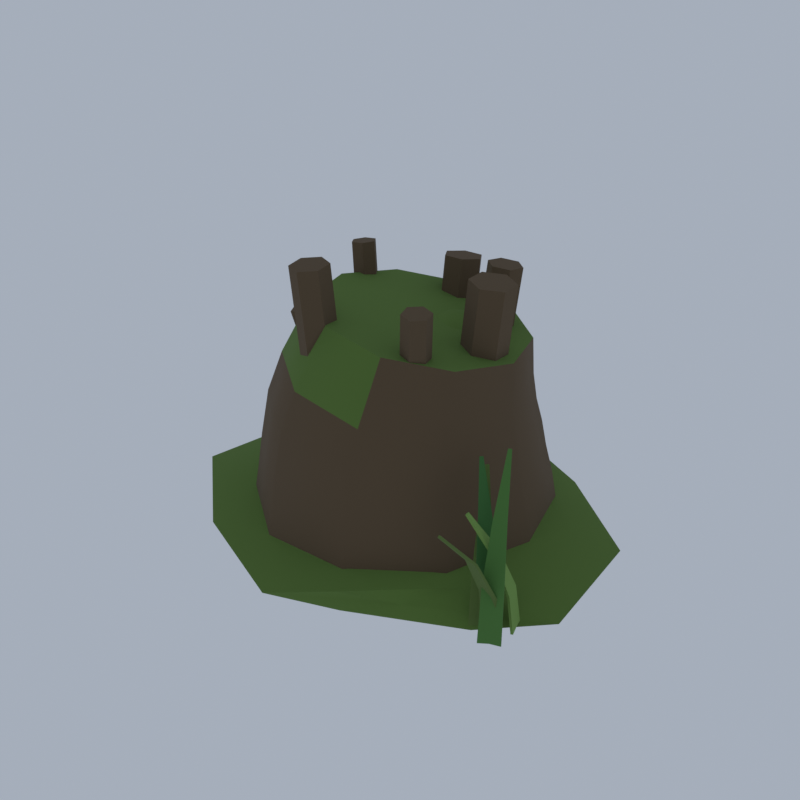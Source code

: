 # Source: F06_05_stump_rotten.blend  (saved by Blender 5.2.45; exported with 4.5.12 LTS)
import bpy
from mathutils import Matrix  # noqa: F401  (used for matrix-valued properties, if any)

bpy.ops.wm.read_factory_settings(use_empty=True)
scene = bpy.context.scene
scene.name = 'Scene'

# ---- collections
col_collection = bpy.data.collections.new('Collection'); scene.collection.children.link(col_collection)

# ---- materials (node trees are filled in below, after node groups)
mat_wi_log_rot_wood = bpy.data.materials.new('wi_log_rot|Wood')
mat_wi_log_rot_wood.diffuse_color = (0.1166, 0.07806, 0.04145, 1.0)
mat_ev_moss_grass = bpy.data.materials.new('ev_moss|Grass')
mat_ev_moss_grass.diffuse_color = (0.1062, 0.1905, 0.03561, 1.0)
mat_ev_leaf_d_leafygrass = bpy.data.materials.new('ev_leaf_d|LeafyGrass')
mat_ev_leaf_d_leafygrass.diffuse_color = (0.1011, 0.1636, 0.03288, 1.0)
mat_ev_fern_grass = bpy.data.materials.new('ev_fern|Grass')
mat_ev_fern_grass.diffuse_color = (0.04778, 0.1573, 0.03847, 1.0)
mat_ev_leaf_c_leafygrass = bpy.data.materials.new('ev_leaf_c|LeafyGrass')
mat_ev_leaf_c_leafygrass.diffuse_color = (0.1768, 0.3204, 0.06575, 1.0)
mat_ev_leaf_a_leafygrass = bpy.data.materials.new('ev_leaf_a|LeafyGrass')
mat_ev_leaf_a_leafygrass.diffuse_color = (0.07383, 0.1975, 0.03847, 1.0)

# ---- material node trees
mat_wi_log_rot_wood.use_nodes = True; mat_wi_log_rot_wood.node_tree.nodes.clear()
_N = mat_wi_log_rot_wood.node_tree.nodes; _L = mat_wi_log_rot_wood.node_tree.links
n0 = _N.new('ShaderNodeBsdfPrincipled'); n0.name = 'Principled BSDF'; n0.location = (-200, 100)
n0.inputs[0].default_value = (0.1166, 0.07806, 0.04145, 1.0)
n0.inputs[2].default_value = 1.0
n0.inputs[10].default_value = 0.005
n1 = _N.new('ShaderNodeOutputMaterial'); n1.name = 'Material Output'; n1.location = (200, 100)
_L.new(n0.outputs[0], n1.inputs[0])
n1.is_active_output = True
mat_ev_moss_grass.use_nodes = True; mat_ev_moss_grass.node_tree.nodes.clear()
_N = mat_ev_moss_grass.node_tree.nodes; _L = mat_ev_moss_grass.node_tree.links
n0 = _N.new('ShaderNodeBsdfPrincipled'); n0.name = 'Principled BSDF'; n0.location = (-200, 100)
n0.inputs[0].default_value = (0.1062, 0.1905, 0.03561, 1.0)
n0.inputs[2].default_value = 1.0
n0.inputs[10].default_value = 0.005
n1 = _N.new('ShaderNodeOutputMaterial'); n1.name = 'Material Output'; n1.location = (200, 100)
_L.new(n0.outputs[0], n1.inputs[0])
n1.is_active_output = True
mat_ev_leaf_d_leafygrass.use_nodes = True; mat_ev_leaf_d_leafygrass.node_tree.nodes.clear()
_N = mat_ev_leaf_d_leafygrass.node_tree.nodes; _L = mat_ev_leaf_d_leafygrass.node_tree.links
n0 = _N.new('ShaderNodeBsdfPrincipled'); n0.name = 'Principled BSDF'; n0.location = (-200, 100)
n0.inputs[0].default_value = (0.1011, 0.1636, 0.03288, 1.0)
n0.inputs[2].default_value = 0.9
n0.inputs[10].default_value = 0.005
n1 = _N.new('ShaderNodeOutputMaterial'); n1.name = 'Material Output'; n1.location = (200, 100)
_L.new(n0.outputs[0], n1.inputs[0])
n1.is_active_output = True
mat_ev_fern_grass.use_nodes = True; mat_ev_fern_grass.node_tree.nodes.clear()
_N = mat_ev_fern_grass.node_tree.nodes; _L = mat_ev_fern_grass.node_tree.links
n0 = _N.new('ShaderNodeBsdfPrincipled'); n0.name = 'Principled BSDF'; n0.location = (-200, 100)
n0.inputs[0].default_value = (0.04778, 0.1573, 0.03847, 1.0)
n0.inputs[2].default_value = 1.0
n0.inputs[10].default_value = 0.005
n1 = _N.new('ShaderNodeOutputMaterial'); n1.name = 'Material Output'; n1.location = (200, 100)
_L.new(n0.outputs[0], n1.inputs[0])
n1.is_active_output = True
mat_ev_leaf_c_leafygrass.use_nodes = True; mat_ev_leaf_c_leafygrass.node_tree.nodes.clear()
_N = mat_ev_leaf_c_leafygrass.node_tree.nodes; _L = mat_ev_leaf_c_leafygrass.node_tree.links
n0 = _N.new('ShaderNodeBsdfPrincipled'); n0.name = 'Principled BSDF'; n0.location = (-200, 100)
n0.inputs[0].default_value = (0.1768, 0.3204, 0.06575, 1.0)
n0.inputs[2].default_value = 0.9
n0.inputs[10].default_value = 0.005
n1 = _N.new('ShaderNodeOutputMaterial'); n1.name = 'Material Output'; n1.location = (200, 100)
_L.new(n0.outputs[0], n1.inputs[0])
n1.is_active_output = True
mat_ev_leaf_a_leafygrass.use_nodes = True; mat_ev_leaf_a_leafygrass.node_tree.nodes.clear()
_N = mat_ev_leaf_a_leafygrass.node_tree.nodes; _L = mat_ev_leaf_a_leafygrass.node_tree.links
n0 = _N.new('ShaderNodeBsdfPrincipled'); n0.name = 'Principled BSDF'; n0.location = (-200, 100)
n0.inputs[0].default_value = (0.07383, 0.1975, 0.03847, 1.0)
n0.inputs[2].default_value = 0.9
n0.inputs[10].default_value = 0.005
n1 = _N.new('ShaderNodeOutputMaterial'); n1.name = 'Material Output'; n1.location = (200, 100)
_L.new(n0.outputs[0], n1.inputs[0])
n1.is_active_output = True

# ---- world
world_world = bpy.data.worlds.new('World'); scene.world = world_world
world_world.use_nodes = True; world_world.node_tree.nodes.clear()
_N = world_world.node_tree.nodes; _L = world_world.node_tree.links
n0 = _N.new('ShaderNodeOutputWorld'); n0.name = 'World Output'; n0.location = (200, 100)
n1 = _N.new('ShaderNodeBackground'); n1.name = 'Background'; n1.location = (-200, 100)
n1.inputs[0].default_value = (0.42, 0.47, 0.55, 1.0)
n1.inputs[1].default_value = 0.9
_L.new(n1.outputs[0], n0.inputs[0])
n0.is_active_output = True
world_world.color = (0.05088, 0.05088, 0.05088)
world_world.sun_shadow_jitter_overblur = 0.0

# ---- meshes
me_stump_rotten = bpy.data.meshes.new('stump_rotten')
me_stump_rotten.from_pydata([(-0.9108, -0.5067, 3.198), (-0.2535, -0.9913, 3.129), (0.5549, -0.9968, 2.995), (1.206, -0.5212, 2.847), (1.45, 0.2538, 2.741), (1.195, 1.032, 2.719), (0.5379, 1.517, 2.788), (-0.2706, 1.522, 2.923), (-0.9213, 1.047, 3.071), (-1.166, 0.2718, 3.176), (-1.639, -0.9863, 0.3587), (-0.6619, -1.697, 0.3587), (0.5463, -1.697, 0.3587), (1.524, -0.9863, 0.3587), (1.897, 0.1628, 0.3587), (1.524, 1.312, 0.3587), (0.5463, 2.022, 0.3587), (-0.6619, 2.022, 0.3587), (-1.639, 1.312, 0.3587), (-2.013, 0.1628, 0.3587), (-1.58, -0.9411, 0.7985), (-0.6453, -1.62, 0.8115), (0.5101, -1.621, 0.8368), (1.445, -0.9415, 0.8647), (1.802, 0.1576, 0.8845), (1.445, 1.257, 0.8887), (0.5097, 1.936, 0.8757), (-0.6457, 1.936, 0.8504), (-1.58, 1.257, 0.8225), (-1.937, 0.158, 0.8027), (-1.522, -0.8963, 1.293), (-0.6293, -1.545, 1.288), (0.4738, -1.545, 1.278), (1.366, -0.8964, 1.267), (1.707, 0.1528, 1.259), (1.366, 1.202, 1.257), (0.4737, 1.85, 1.263), (-0.6294, 1.85, 1.273), (-1.522, 1.202, 1.284), (-1.863, 0.1528, 1.291), (-1.427, -0.8333, 1.913), (-0.5786, -1.452, 1.868), (0.4685, -1.454, 1.782), (1.315, -0.8379, 1.687), (1.636, 0.1599, 1.619), (1.311, 1.159, 1.604), (0.463, 1.777, 1.649), (-0.5841, 1.779, 1.735), (-1.43, 1.164, 1.831), (-1.752, 0.1657, 1.899), (-1.259, -0.7267, 2.446), (-0.4778, -1.302, 2.368), (0.4841, -1.308, 2.217), (1.259, -0.7421, 2.051), (1.55, 0.1792, 1.933), (1.248, 1.104, 1.907), (0.466, 1.68, 1.985), (-0.4959, 1.685, 2.136), (-1.271, 1.12, 2.302), (-1.562, 0.1983, 2.421), (-1.082, -0.6149, 2.841), (-0.3642, -1.146, 2.756), (0.5168, -1.154, 2.59), (1.225, -0.6353, 2.406), (1.49, 0.2113, 2.276), (1.21, 1.063, 2.248), (0.4929, 1.594, 2.334), (-0.3881, 1.601, 2.5), (-1.096, 1.083, 2.683), (-1.361, 0.2365, 2.814), (0.892, 0.3604, 3.668), (0.909, 0.08251, 3.668), (1.157, -0.04178, 3.644), (1.388, 0.1118, 3.62), (1.371, 0.3897, 3.62), (1.123, 0.514, 3.644), (0.7922, 0.3543, 2.683), (0.8092, 0.0764, 2.683), (1.057, -0.04789, 2.659), (1.288, 0.1057, 2.634), (1.271, 0.3836, 2.634), (1.023, 0.5079, 2.659), (0.8421, 0.3573, 3.176), (0.8591, 0.07946, 3.176), (1.107, -0.04484, 3.151), (1.338, 0.1088, 3.127), (1.321, 0.3867, 3.127), (1.073, 0.5109, 3.151), (0.5209, 1.0, 3.543), (0.6864, 0.857, 3.543), (0.8922, 0.9279, 3.521), (0.9324, 1.142, 3.5), (0.7669, 1.285, 3.5), (0.5612, 1.214, 3.521), (0.4555, 0.9243, 2.68), (0.621, 0.7813, 2.68), (0.8268, 0.8522, 2.659), (0.8671, 1.066, 2.637), (0.7016, 1.209, 2.637), (0.4958, 1.138, 2.659), (0.4882, 0.9621, 3.112), (0.6537, 0.8191, 3.112), (0.8595, 0.89, 3.09), (0.8998, 1.104, 3.068), (0.7342, 1.247, 3.068), (0.5285, 1.176, 3.09), (-0.2233, 1.139, 3.394), (0.03024, 1.149, 3.394), (0.1484, 1.372, 3.363), (0.01309, 1.584, 3.332), (-0.2405, 1.574, 3.332), (-0.3587, 1.352, 3.363), (-0.2194, 1.04, 2.69), (0.03418, 1.05, 2.69), (0.1524, 1.272, 2.659), (0.01703, 1.484, 2.628), (-0.2365, 1.474, 2.628), (-0.3547, 1.252, 2.659), (-0.2213, 1.089, 3.042), (0.03221, 1.099, 3.042), (0.1504, 1.322, 3.011), (0.01506, 1.534, 2.98), (-0.2385, 1.524, 2.98), (-0.3567, 1.302, 3.011), (-1.054, 0.5372, 3.525), (-0.9858, 0.6836, 3.525), (-1.078, 0.8154, 3.509), (-1.238, 0.8008, 3.492), (-1.306, 0.6544, 3.492), (-1.214, 0.5226, 3.509), (-0.9633, 0.495, 2.675), (-0.8952, 0.6414, 2.675), (-0.987, 0.7732, 2.659), (-1.147, 0.7586, 2.642), (-1.215, 0.6122, 2.642), (-1.123, 0.4804, 2.659), (-1.009, 0.5161, 3.1), (-0.9405, 0.6625, 3.1), (-1.032, 0.7943, 3.084), (-1.192, 0.7797, 3.067), (-1.261, 0.6333, 3.067), (-1.169, 0.5015, 3.084), (-0.9002, -0.434, 3.044), (-1.003, -0.2527, 3.044), (-1.205, -0.2472, 2.992), (-1.304, -0.4231, 2.94), (-1.201, -0.6044, 2.94), (-0.9993, -0.6099, 2.992), (-0.8132, -0.3848, 2.711), (-0.9159, -0.2034, 2.711), (-1.118, -0.1979, 2.659), (-1.217, -0.3738, 2.607), (-1.114, -0.5551, 2.607), (-0.9123, -0.5606, 2.659), (-0.8567, -0.4094, 2.877), (-0.9594, -0.228, 2.877), (-1.161, -0.2225, 2.825), (-1.26, -0.3984, 2.773), (-1.158, -0.5798, 2.773), (-0.9558, -0.5853, 2.825), (-0.332, -0.8023, 3.809), (-0.55, -0.7115, 3.809), (-0.7373, -0.8541, 3.791), (-0.7066, -1.088, 3.773), (-0.4887, -1.178, 3.773), (-0.3014, -1.036, 3.791), (-0.2936, -0.71, 2.677), (-0.5115, -0.6192, 2.677), (-0.6988, -0.7618, 2.659), (-0.6682, -0.9952, 2.641), (-0.4502, -1.086, 2.641), (-0.2629, -0.9434, 2.659), (-0.3128, -0.7561, 3.243), (-0.5307, -0.6653, 3.243), (-0.718, -0.8079, 3.225), (-0.6874, -1.041, 3.207), (-0.4695, -1.132, 3.207), (-0.2822, -0.9896, 3.225), (0.7516, -0.5066, 3.486), (0.6265, -0.634, 3.486), (0.6735, -0.8052, 3.467), (0.8456, -0.849, 3.448), (0.9706, -0.7216, 3.448), (0.9237, -0.5504, 3.467), (0.6802, -0.4365, 2.678), (0.5552, -0.5639, 2.678), (0.6022, -0.7351, 2.659), (0.7742, -0.7789, 2.64), (0.8993, -0.6515, 2.64), (0.8523, -0.4803, 2.659), (0.7159, -0.4715, 3.082), (0.5909, -0.599, 3.082), (0.6378, -0.7702, 3.063), (0.8099, -0.814, 3.044), (0.935, -0.6865, 3.044), (0.888, -0.5153, 3.063), (-0.05782, 0.1628, 0.0), (2.037, -1.221, 0.1939), (-0.8093, -1.94, 0.2039), (-2.363, 0.1628, 0.212), (-0.7886, 2.208, 0.2082), (1.849, 1.422, 0.2087), (0.706, -1.974, 0.516), (-1.886, -1.045, 0.5025), (-2.279, 1.63, 0.5334), (0.6544, 2.156, 0.5054), (2.302, 0.1628, 0.5088), (-0.05782, 0.1628, 0.6824), (-0.4998, -1.074, 0.06411), (1.155, -0.6382, 0.04997), (0.6691, -1.871, 0.1736), (1.913, 0.1628, 0.2036), (1.06, 0.901, 0.07418), (-1.548, 0.1628, 0.05181), (-1.682, -0.91, 0.2008), (-0.4581, 1.283, 0.09192), (-1.802, 1.315, 0.1891), (0.7214, 2.343, 0.1603), (2.832, -0.6909, 0.3587), (2.646, 0.9615, 0.3587), (-0.05782, -2.372, 0.3587), (1.291, -1.525, 0.3587), (-2.832, -0.6567, 0.3587), (-1.588, -1.752, 0.3587), (-1.737, 2.264, 0.3587), (-2.57, 0.9049, 0.3587), (1.386, 1.97, 0.3587), (-0.05782, 2.372, 0.3587), (1.764, -1.04, 0.5358), (-0.7105, -1.663, 0.5248), (-2.42, 0.1628, 0.5445), (-0.7618, 2.132, 0.5379), (1.57, 1.238, 0.517), (0.3977, -1.112, 0.6622), (1.304, 0.1628, 0.6392), (-1.054, -0.4952, 0.6123), (-1.07, 0.8316, 0.6164), (0.3102, 1.192, 0.6039), (0.4027, 0.5507, 2.541), (0.8133, 0.2523, 2.657), (0.2664, 0.1312, 2.67), (-0.09802, 0.5507, 2.659), (0.2664, 0.9703, 2.67), (0.7706, 0.8179, 2.668), (0.5302, 0.1583, 2.841), (-0.07004, 0.2072, 2.876), (-0.009686, 0.8503, 2.861), (0.5676, 1.058, 2.865), (0.8039, 0.5507, 2.839), (0.4027, 0.5507, 2.98), (-0.4959, 0.1802, 2.565), (-0.1609, -0.06316, 2.676), (-0.628, -0.2264, 2.673), (-0.9732, 0.1802, 2.663), (-0.6302, 0.5936, 2.672), (-0.1166, 0.4558, 2.665), (-0.3873, -0.1541, 2.829), (-0.8196, -0.05497, 2.839), (-0.7986, 0.4002, 2.834), (-0.3596, 0.5997, 2.847), (-0.09613, 0.1802, 2.839), (-0.4959, 0.1802, 2.956), (-0.3691, 0.4261, 2.624), (-0.09311, 0.2256, 2.69), (-0.4738, 0.1038, 2.691), (-0.6976, 0.4261, 2.693), (-0.4509, 0.6778, 2.706), (-0.09662, 0.6241, 2.691), (-0.2814, 0.1563, 2.815), (-0.6302, 0.2364, 2.823), (-0.6346, 0.6191, 2.824), (-0.2752, 0.7151, 2.819), (-0.06991, 0.4261, 2.819), (-0.3691, 0.4261, 2.927), (-0.1852, 0.5232, 2.592), (0.12, 0.3014, 2.683), (-0.3082, 0.1446, 2.679), (-0.5447, 0.5232, 2.687), (-0.3185, 0.9336, 2.672), (0.1379, 0.7579, 2.679), (-0.05841, 0.1331, 2.841), (-0.4417, 0.3368, 2.822), (-0.4578, 0.7213, 2.826), (-0.06734, 0.8858, 2.835), (0.2382, 0.5232, 2.843), (-0.1852, 0.5232, 2.962), (0.6251, 0.6494, 2.581), (0.9355, 0.4239, 2.682), (0.5094, 0.2932, 2.684), (0.2264, 0.6494, 2.679), (0.5145, 0.9898, 2.687), (0.9027, 0.8511, 2.69), (0.7508, 0.2626, 2.84), (0.3496, 0.4492, 2.827), (0.3378, 0.8582, 2.83), (0.7338, 0.9838, 2.829), (1.022, 0.6494, 2.838), (0.6251, 0.6494, 2.917), (2.341, -1.284, 0.3587), (2.469, -1.305, 0.3431), (2.212, -1.263, 0.3431), (2.326, -1.369, 0.9154), (2.444, -1.389, 0.901), (2.209, -1.349, 0.901), (2.284, -1.623, 1.434), (2.361, -1.636, 1.425), (2.207, -1.611, 1.425), (2.21, -2.063, 1.929), (2.23, -2.066, 1.926), (2.191, -2.06, 1.926), (2.346, -1.255, 0.3633), (2.474, -1.276, 0.3477), (2.217, -1.233, 0.3477), (2.331, -1.341, 0.9248), (2.45, -1.36, 0.9096), (2.212, -1.321, 0.9096), (2.288, -1.599, 1.451), (2.367, -1.612, 1.441), (2.209, -1.586, 1.441), (2.214, -2.041, 1.949), (2.236, -2.045, 1.946), (2.192, -2.038, 1.946), (2.196, -1.169, 0.3587), (2.103, -1.26, 0.3431), (2.288, -1.078, 0.3431), (2.141, -1.113, 0.9508), (2.055, -1.197, 0.9364), (2.226, -1.029, 0.9364), (1.975, -0.9454, 1.503), (1.92, -1.0, 1.493), (2.031, -0.8907, 1.493), (1.69, -0.6556, 2.029), (1.676, -0.6696, 2.026), (1.704, -0.6416, 2.026), (2.217, -1.19, 0.3626), (2.124, -1.282, 0.347), (2.309, -1.099, 0.347), (2.161, -1.134, 0.959), (2.075, -1.218, 0.944), (2.247, -1.049, 0.944), (1.993, -0.9637, 1.518), (1.937, -1.02, 1.508), (2.05, -0.908, 1.508), (1.707, -0.6725, 2.047), (1.691, -0.6881, 2.045), (1.722, -0.6569, 2.045), (2.475, -1.033, 0.3587), (2.514, -1.157, 0.3431), (2.435, -0.9095, 0.3431), (2.414, -1.053, 0.8207), (2.45, -1.167, 0.8063), (2.377, -0.939, 0.8063), (2.23, -1.111, 1.251), (2.254, -1.186, 1.242), (2.206, -1.037, 1.242), (1.913, -1.213, 1.662), (1.919, -1.232, 1.659), (1.907, -1.194, 1.659), (2.503, -1.024, 0.3628), (2.543, -1.149, 0.3472), (2.464, -0.9, 0.3472), (2.441, -1.044, 0.8292), (2.478, -1.159, 0.8141), (2.405, -0.9293, 0.8141), (2.254, -1.104, 1.267), (2.279, -1.18, 1.257), (2.23, -1.028, 1.257), (1.935, -1.206, 1.681), (1.942, -1.227, 1.678), (1.928, -1.184, 1.678), (2.428, -1.428, 0.3587), (2.312, -1.486, 0.3431), (2.545, -1.37, 0.3431), (2.381, -1.332, 1.005), (2.274, -1.385, 0.9909), (2.488, -1.279, 0.9909), (2.238, -1.045, 1.608), (2.168, -1.08, 1.598), (2.308, -1.011, 1.598), (1.992, -0.5497, 2.182), (1.974, -0.5586, 2.18), (2.01, -0.5408, 2.18), (2.442, -1.454, 0.3636), (2.325, -1.512, 0.348), (2.559, -1.396, 0.348), (2.394, -1.357, 1.015), (2.286, -1.411, 1.0), (2.502, -1.304, 1.0), (2.249, -1.067, 1.626), (2.178, -1.103, 1.616), (2.321, -1.032, 1.616), (2.002, -0.569, 2.203), (1.981, -0.579, 2.201), (2.022, -0.559, 2.201), (2.169, -1.236, 0.3587), (2.062, -1.309, 0.3431), (2.277, -1.163, 0.3431), (2.119, -1.162, 0.9014), (2.02, -1.23, 0.8871), (2.218, -1.095, 0.8871), (1.969, -0.9411, 1.407), (1.904, -0.985, 1.398), (2.033, -0.8972, 1.398), (1.709, -0.5591, 1.889), (1.692, -0.5703, 1.887), (1.725, -0.5478, 1.887), (2.186, -1.26, 0.3635), (2.078, -1.334, 0.3479), (2.294, -1.187, 0.3479), (2.135, -1.186, 0.9113), (2.036, -1.254, 0.8962), (2.235, -1.118, 0.8962), (1.982, -0.9611, 1.425), (1.916, -1.006, 1.415), (2.049, -0.9164, 1.415), (1.721, -0.577, 1.91), (1.702, -0.5896, 1.908), (1.74, -0.5643, 1.908)], [], [(6, 4, 5), (6, 3, 4), (7, 3, 6), (7, 2, 3), (8, 2, 7), (8, 1, 2), (9, 1, 8), (9, 0, 1), (19, 11, 10), (18, 11, 19), (18, 12, 11), (17, 12, 18), (17, 13, 12), (16, 13, 17), (16, 14, 13), (15, 14, 16), (10, 20, 29, 19), (11, 21, 20, 10), (12, 22, 21, 11), (13, 23, 22, 12), (14, 24, 23, 13), (15, 25, 24, 14), (16, 26, 25, 15), (17, 27, 26, 16), (18, 28, 27, 17), (19, 29, 28, 18), (20, 30, 39, 29), (21, 31, 30, 20), (22, 32, 31, 21), (23, 33, 32, 22), (24, 34, 33, 23), (25, 35, 34, 24), (26, 36, 35, 25), (27, 37, 36, 26), (28, 38, 37, 27), (29, 39, 38, 28), (30, 40, 49, 39), (31, 41, 40, 30), (32, 42, 41, 31), (33, 43, 42, 32), (34, 44, 43, 33), (35, 45, 44, 34), (36, 46, 45, 35), (37, 47, 46, 36), (38, 48, 47, 37), (39, 49, 48, 38), (40, 50, 59, 49), (41, 51, 50, 40), (42, 52, 51, 41), (43, 53, 52, 42), (44, 54, 53, 43), (45, 55, 54, 44), (46, 56, 55, 45), (47, 57, 56, 46), (48, 58, 57, 47), (49, 59, 58, 48), (50, 60, 69, 59), (51, 61, 60, 50), (52, 62, 61, 51), (53, 63, 62, 52), (54, 64, 63, 53), (55, 65, 64, 54), (56, 66, 65, 55), (57, 67, 66, 56), (58, 68, 67, 57), (59, 69, 68, 58), (60, 0, 9, 69), (61, 1, 0, 60), (62, 2, 1, 61), (63, 3, 2, 62), (64, 4, 3, 63), (65, 5, 4, 64), (66, 6, 5, 65), (67, 7, 6, 66), (68, 8, 7, 67), (69, 9, 8, 68), (75, 73, 74), (75, 72, 73), (70, 72, 75), (70, 71, 72), (78, 80, 79), (78, 81, 80), (77, 81, 78), (77, 76, 81), (76, 82, 87, 81), (77, 83, 82, 76), (78, 84, 83, 77), (79, 85, 84, 78), (80, 86, 85, 79), (81, 87, 86, 80), (82, 70, 75, 87), (83, 71, 70, 82), (84, 72, 71, 83), (85, 73, 72, 84), (86, 74, 73, 85), (87, 75, 74, 86), (93, 91, 92), (93, 90, 91), (88, 90, 93), (88, 89, 90), (97, 99, 98), (96, 99, 97), (96, 94, 99), (95, 94, 96), (94, 100, 105, 99), (95, 101, 100, 94), (96, 102, 101, 95), (97, 103, 102, 96), (98, 104, 103, 97), (99, 105, 104, 98), (100, 88, 93, 105), (101, 89, 88, 100), (102, 90, 89, 101), (103, 91, 90, 102), (104, 92, 91, 103), (105, 93, 92, 104), (110, 108, 109), (111, 108, 110), (111, 107, 108), (106, 107, 111), (114, 116, 115), (114, 117, 116), (113, 117, 114), (113, 112, 117), (112, 118, 123, 117), (113, 119, 118, 112), (114, 120, 119, 113), (115, 121, 120, 114), (116, 122, 121, 115), (117, 123, 122, 116), (118, 106, 111, 123), (119, 107, 106, 118), (120, 108, 107, 119), (121, 109, 108, 120), (122, 110, 109, 121), (123, 111, 110, 122), (129, 127, 128), (129, 126, 127), (124, 126, 129), (124, 125, 126), (133, 135, 134), (132, 135, 133), (132, 130, 135), (131, 130, 132), (130, 136, 141, 135), (131, 137, 136, 130), (132, 138, 137, 131), (133, 139, 138, 132), (134, 140, 139, 133), (135, 141, 140, 134), (136, 124, 129, 141), (137, 125, 124, 136), (138, 126, 125, 137), (139, 127, 126, 138), (140, 128, 127, 139), (141, 129, 128, 140), (147, 145, 146), (147, 144, 145), (142, 144, 147), (142, 143, 144), (150, 152, 151), (150, 153, 152), (149, 153, 150), (149, 148, 153), (148, 154, 159, 153), (149, 155, 154, 148), (150, 156, 155, 149), (151, 157, 156, 150), (152, 158, 157, 151), (153, 159, 158, 152), (154, 142, 147, 159), (155, 143, 142, 154), (156, 144, 143, 155), (157, 145, 144, 156), (158, 146, 145, 157), (159, 147, 146, 158), (165, 163, 164), (165, 162, 163), (160, 162, 165), (160, 161, 162), (168, 170, 169), (168, 171, 170), (167, 171, 168), (167, 166, 171), (166, 172, 177, 171), (167, 173, 172, 166), (168, 174, 173, 167), (169, 175, 174, 168), (170, 176, 175, 169), (171, 177, 176, 170), (172, 160, 165, 177), (173, 161, 160, 172), (174, 162, 161, 173), (175, 163, 162, 174), (176, 164, 163, 175), (177, 165, 164, 176), (183, 181, 182), (183, 180, 181), (183, 179, 180), (178, 179, 183), (187, 189, 188), (186, 189, 187), (185, 189, 186), (185, 184, 189), (184, 190, 195, 189), (185, 191, 190, 184), (186, 192, 191, 185), (187, 193, 192, 186), (188, 194, 193, 187), (189, 195, 194, 188), (190, 178, 183, 195), (191, 179, 178, 190), (192, 180, 179, 191), (193, 181, 180, 192), (194, 182, 181, 193), (195, 183, 182, 194), (196, 209, 208), (197, 209, 211), (196, 208, 213), (196, 213, 215), (196, 215, 212), (197, 211, 218), (198, 210, 220), (199, 214, 222), (200, 216, 224), (201, 217, 226), (197, 218, 221), (198, 220, 223), (199, 222, 225), (200, 224, 227), (201, 226, 219), (202, 228, 233), (203, 229, 235), (204, 230, 236), (205, 231, 237), (206, 232, 234), (234, 237, 207), (234, 232, 237), (232, 205, 237), (237, 236, 207), (237, 231, 236), (231, 204, 236), (236, 235, 207), (236, 230, 235), (230, 203, 235), (235, 233, 207), (235, 229, 233), (229, 202, 233), (233, 234, 207), (233, 228, 234), (228, 206, 234), (219, 232, 206), (219, 226, 232), (226, 205, 232), (227, 231, 205), (227, 224, 231), (224, 204, 231), (225, 230, 204), (225, 222, 230), (222, 203, 230), (223, 229, 203), (223, 220, 229), (220, 202, 229), (221, 228, 202), (221, 218, 228), (218, 206, 228), (226, 227, 205), (226, 217, 227), (217, 200, 227), (224, 225, 204), (224, 216, 225), (216, 199, 225), (222, 223, 203), (222, 214, 223), (214, 198, 223), (220, 221, 202), (220, 210, 221), (210, 197, 221), (218, 219, 206), (218, 211, 219), (211, 201, 219), (212, 217, 201), (212, 215, 217), (215, 200, 217), (215, 216, 200), (215, 213, 216), (213, 199, 216), (213, 214, 199), (213, 208, 214), (208, 198, 214), (211, 212, 201), (211, 209, 212), (209, 196, 212), (208, 210, 198), (208, 209, 210), (209, 197, 210), (238, 239, 240), (239, 238, 243), (238, 240, 241), (238, 241, 242), (238, 242, 243), (239, 243, 248), (240, 239, 244), (241, 240, 245), (242, 241, 246), (243, 242, 247), (239, 248, 244), (240, 244, 245), (241, 245, 246), (242, 246, 247), (243, 247, 248), (244, 248, 249), (245, 244, 249), (246, 245, 249), (247, 246, 249), (248, 247, 249), (250, 251, 252), (251, 250, 255), (250, 252, 253), (250, 253, 254), (250, 254, 255), (251, 255, 260), (252, 251, 256), (253, 252, 257), (254, 253, 258), (255, 254, 259), (251, 260, 256), (252, 256, 257), (253, 257, 258), (254, 258, 259), (255, 259, 260), (256, 260, 261), (257, 256, 261), (258, 257, 261), (259, 258, 261), (260, 259, 261), (262, 263, 264), (263, 262, 267), (262, 264, 265), (262, 265, 266), (262, 266, 267), (263, 267, 272), (264, 263, 268), (265, 264, 269), (266, 265, 270), (267, 266, 271), (263, 272, 268), (264, 268, 269), (265, 269, 270), (266, 270, 271), (267, 271, 272), (268, 272, 273), (269, 268, 273), (270, 269, 273), (271, 270, 273), (272, 271, 273), (274, 275, 276), (275, 274, 279), (274, 276, 277), (274, 277, 278), (274, 278, 279), (275, 279, 284), (276, 275, 280), (277, 276, 281), (278, 277, 282), (279, 278, 283), (275, 284, 280), (276, 280, 281), (277, 281, 282), (278, 282, 283), (279, 283, 284), (280, 284, 285), (281, 280, 285), (282, 281, 285), (283, 282, 285), (284, 283, 285), (286, 287, 288), (287, 286, 291), (286, 288, 289), (286, 289, 290), (286, 290, 291), (287, 291, 296), (288, 287, 292), (289, 288, 293), (290, 289, 294), (291, 290, 295), (287, 296, 292), (288, 292, 293), (289, 293, 294), (290, 294, 295), (291, 295, 296), (292, 296, 297), (293, 292, 297), (294, 293, 297), (295, 294, 297), (296, 295, 297), (299, 302, 301, 298), (298, 301, 303, 300), (302, 305, 304, 301), (301, 304, 306, 303), (305, 308, 307, 304), (304, 307, 309, 306), (311, 310, 313, 314), (310, 312, 315, 313), (314, 313, 316, 317), (313, 315, 318, 316), (317, 316, 319, 320), (316, 318, 321, 319), (299, 298, 310, 311), (302, 299, 311, 314), (298, 300, 312, 310), (300, 303, 315, 312), (305, 302, 314, 317), (303, 306, 318, 315), (308, 305, 317, 320), (307, 308, 320, 319), (309, 307, 319, 321), (306, 309, 321, 318), (323, 326, 325, 322), (322, 325, 327, 324), (326, 329, 328, 325), (325, 328, 330, 327), (329, 332, 331, 328), (328, 331, 333, 330), (335, 334, 337, 338), (334, 336, 339, 337), (338, 337, 340, 341), (337, 339, 342, 340), (341, 340, 343, 344), (340, 342, 345, 343), (323, 322, 334, 335), (326, 323, 335, 338), (322, 324, 336, 334), (324, 327, 339, 336), (329, 326, 338, 341), (327, 330, 342, 339), (332, 329, 341, 344), (331, 332, 344, 343), (333, 331, 343, 345), (330, 333, 345, 342), (347, 350, 349, 346), (346, 349, 351, 348), (350, 353, 352, 349), (349, 352, 354, 351), (353, 356, 355, 352), (352, 355, 357, 354), (359, 358, 361, 362), (358, 360, 363, 361), (362, 361, 364, 365), (361, 363, 366, 364), (365, 364, 367, 368), (364, 366, 369, 367), (347, 346, 358, 359), (350, 347, 359, 362), (346, 348, 360, 358), (348, 351, 363, 360), (353, 350, 362, 365), (351, 354, 366, 363), (356, 353, 365, 368), (355, 356, 368, 367), (357, 355, 367, 369), (354, 357, 369, 366), (371, 374, 373, 370), (370, 373, 375, 372), (374, 377, 376, 373), (373, 376, 378, 375), (377, 380, 379, 376), (376, 379, 381, 378), (383, 382, 385, 386), (382, 384, 387, 385), (386, 385, 388, 389), (385, 387, 390, 388), (389, 388, 391, 392), (388, 390, 393, 391), (371, 370, 382, 383), (374, 371, 383, 386), (370, 372, 384, 382), (372, 375, 387, 384), (377, 374, 386, 389), (375, 378, 390, 387), (380, 377, 389, 392), (379, 380, 392, 391), (381, 379, 391, 393), (378, 381, 393, 390), (395, 398, 397, 394), (394, 397, 399, 396), (398, 401, 400, 397), (397, 400, 402, 399), (401, 404, 403, 400), (400, 403, 405, 402), (407, 406, 409, 410), (406, 408, 411, 409), (410, 409, 412, 413), (409, 411, 414, 412), (413, 412, 415, 416), (412, 414, 417, 415), (395, 394, 406, 407), (398, 395, 407, 410), (394, 396, 408, 406), (396, 399, 411, 408), (401, 398, 410, 413), (399, 402, 414, 411), (404, 401, 413, 416), (403, 404, 416, 415), (405, 403, 415, 417), (402, 405, 417, 414)])
me_stump_rotten.polygons.foreach_set('use_smooth', [True] * 506)
me_stump_rotten.polygons.foreach_set('material_index', [1, 1, 1, 1, 1, 1, 1, 1, 0, 0, 0, 0, 0, 0, 0, 0, 1, 0, 0, 0, 0, 0, 0, 0, 0, 0, 0, 0, 0, 0, 0, 0, 0, 0, 0, 0, 0, 0, 0, 0, 0, 0, 0, 0, 0, 0, 0, 0, 0, 0, 0, 0, 0, 0, 0, 0, 1, 1, 1, 0, 0, 0, 0, 0, 0, 0, 0, 1, 1, 0, 0, 0, 0, 0, 0, 0, 0, 0, 0, 0, 0, 0, 0, 0, 0, 0, 0, 0, 0, 0, 0, 0, 0, 0, 0, 0, 0, 0, 0, 0, 0, 0, 0, 0, 0, 0, 0, 0, 0, 0, 0, 0, 0, 0, 0, 0, 0, 0, 0, 0, 0, 0, 0, 0, 0, 0, 0, 0, 0, 0, 0, 0, 0, 0, 0, 0, 0, 0, 0, 0, 0, 0, 0, 0, 0, 0, 0, 0, 0, 0, 0, 0, 0, 0, 0, 0, 0, 0, 0, 0, 0, 0, 0, 0, 0, 0, 0, 0, 0, 0, 0, 0, 0, 0, 0, 0, 0, 0, 0, 0, 0, 0, 0, 0, 0, 0, 0, 0, 0, 0, 0, 0, 0, 0, 0, 0, 0, 0, 0, 0, 0, 0, 0, 0, 0, 0, 0, 0, 0, 0, 0, 0, 0, 0, 0, 0, 1, 1, 1, 1, 1, 1, 1, 1, 1, 1, 1, 1, 1, 1, 1, 1, 1, 1, 1, 1, 1, 1, 1, 1, 1, 1, 1, 1, 1, 1, 1, 1, 1, 1, 1, 1, 1, 1, 1, 1, 1, 1, 1, 1, 1, 1, 1, 1, 1, 1, 1, 1, 1, 1, 1, 1, 1, 1, 1, 1, 1, 1, 1, 1, 1, 1, 1, 1, 1, 1, 1, 1, 1, 1, 1, 1, 1, 1, 1, 1, 1, 1, 1, 1, 1, 1, 1, 1, 1, 1, 1, 1, 1, 1, 1, 1, 1, 1, 1, 1, 1, 1, 1, 1, 1, 1, 1, 1, 1, 1, 1, 1, 1, 1, 1, 1, 1, 1, 1, 1, 1, 1, 1, 1, 1, 1, 1, 1, 1, 1, 1, 1, 1, 1, 1, 1, 1, 1, 1, 1, 1, 1, 1, 1, 1, 1, 1, 1, 1, 1, 1, 1, 1, 1, 1, 1, 1, 1, 1, 1, 1, 1, 1, 1, 1, 1, 1, 1, 1, 1, 1, 1, 1, 1, 1, 1, 1, 1, 1, 1, 2, 2, 2, 2, 2, 2, 2, 2, 2, 2, 2, 2, 2, 2, 2, 2, 2, 2, 2, 2, 2, 2, 3, 3, 3, 3, 3, 3, 3, 3, 3, 3, 3, 3, 3, 3, 3, 3, 3, 3, 3, 3, 3, 3, 4, 4, 4, 4, 4, 4, 4, 4, 4, 4, 4, 4, 4, 4, 4, 4, 4, 4, 4, 4, 4, 4, 5, 5, 5, 5, 5, 5, 5, 5, 5, 5, 5, 5, 5, 5, 5, 5, 5, 5, 5, 5, 5, 5, 2, 2, 2, 2, 2, 2, 2, 2, 2, 2, 2, 2, 2, 2, 2, 2, 2, 2, 2, 2, 2, 2])
_k = set([(0, 1), (0, 9), (1, 2), (2, 3), (3, 4), (4, 5), (5, 6), (6, 7), (7, 8), (8, 9), (10, 11), (10, 19), (11, 12), (12, 13), (13, 14), (14, 15), (15, 16), (16, 17), (17, 18), (18, 19), (70, 71), (70, 75), (70, 82), (71, 72), (71, 83), (72, 73), (72, 84), (73, 74), (73, 85), (74, 75), (74, 86), (75, 87), (76, 77), (76, 81), (76, 82), (77, 78), (77, 83), (78, 79), (78, 84), (79, 80), (79, 85), (80, 81), (80, 86), (81, 87), (88, 89), (88, 93), (88, 100), (89, 90), (89, 101), (90, 91), (90, 102), (91, 92), (91, 103), (92, 93), (92, 104), (93, 105), (94, 95), (94, 99), (94, 100), (95, 96), (95, 101), (96, 97), (96, 102), (97, 98), (97, 103), (98, 99), (98, 104), (99, 105), (106, 107), (106, 111), (106, 118), (107, 108), (107, 119), (108, 109), (108, 120), (109, 110), (109, 121), (110, 111), (110, 122), (111, 123), (112, 113), (112, 117), (112, 118), (113, 114), (113, 119), (114, 115), (114, 120), (115, 116), (115, 121), (116, 117), (116, 122), (117, 123), (124, 125), (124, 129), (124, 136), (125, 126), (125, 137), (126, 127), (126, 138), (127, 128), (127, 139), (128, 129), (128, 140), (129, 141), (130, 131), (130, 135), (130, 136), (131, 132), (131, 137), (132, 133), (132, 138), (133, 134), (133, 139), (134, 135), (134, 140), (135, 141), (142, 143), (142, 147), (142, 154), (143, 144), (143, 155), (144, 145), (144, 156), (145, 146), (145, 157), (146, 147), (146, 158), (147, 159), (148, 149), (148, 153), (148, 154), (149, 150), (149, 155), (150, 151), (150, 156), (151, 152), (151, 157), (152, 153), (152, 158), (153, 159), (160, 161), (160, 165), (160, 172), (161, 162), (161, 173), (162, 163), (162, 174), (163, 164), (163, 175), (164, 165), (164, 176), (165, 177), (166, 167), (166, 171), (166, 172), (167, 168), (167, 173), (168, 169), (168, 174), (169, 170), (169, 175), (170, 171), (170, 176), (171, 177), (178, 179), (178, 183), (178, 190), (179, 180), (179, 191), (180, 181), (180, 192), (181, 182), (181, 193), (182, 183), (182, 194), (183, 195), (184, 185), (184, 189), (184, 190), (185, 186), (185, 191), (186, 187), (186, 192), (187, 188), (187, 193), (188, 189), (188, 194), (189, 195), (197, 210), (197, 218), (200, 217), (201, 217), (202, 220), (202, 228), (204, 224), (204, 225), (205, 226), (205, 227), (210, 220), (217, 226), (217, 227), (218, 219), (219, 226), (220, 223), (222, 223), (222, 225), (224, 227), (239, 240), (239, 243), (239, 244), (239, 248), (240, 245), (241, 245), (241, 246), (242, 246), (242, 247), (243, 247), (244, 245), (245, 246), (246, 247), (247, 248), (251, 252), (251, 255), (251, 256), (251, 260), (252, 253), (252, 256), (252, 257), (253, 254), (253, 257), (253, 258), (254, 255), (254, 259), (255, 259), (255, 260), (263, 264), (263, 267), (263, 268), (263, 272), (264, 265), (264, 268), (264, 269), (265, 269), (265, 270), (266, 267), (266, 270), (267, 271), (267, 272), (269, 270), (270, 271), (275, 276), (275, 280), (275, 284), (276, 277), (276, 280), (276, 281), (277, 278), (277, 281), (277, 282), (278, 279), (278, 282), (278, 283), (279, 283), (279, 284), (280, 284), (283, 284), (287, 292), (287, 296), (288, 289), (288, 292), (288, 293), (289, 290), (289, 293), (289, 294), (290, 291), (290, 294), (290, 295), (291, 295), (291, 296), (292, 293), (292, 296), (294, 295), (295, 296), (298, 299), (298, 300), (299, 302), (299, 311), (300, 303), (300, 312), (302, 305), (303, 306), (305, 308), (306, 309), (307, 308), (307, 309), (308, 320), (309, 321), (310, 311), (310, 312), (311, 314), (312, 315), (314, 317), (315, 318), (317, 320), (318, 321), (319, 320), (319, 321), (322, 323), (322, 324), (323, 326), (323, 335), (324, 327), (324, 336), (326, 329), (327, 330), (329, 332), (330, 333), (331, 332), (331, 333), (332, 344), (333, 345), (334, 335), (334, 336), (335, 338), (336, 339), (338, 341), (339, 342), (341, 344), (342, 345), (343, 344), (343, 345), (346, 347), (346, 348), (347, 350), (347, 359), (348, 351), (348, 360), (350, 353), (351, 354), (353, 356), (354, 357), (355, 356), (355, 357), (356, 368), (357, 369), (358, 359), (358, 360), (359, 362), (360, 363), (362, 365), (363, 366), (365, 368), (366, 369), (367, 368), (367, 369), (370, 371), (370, 372), (371, 374), (371, 383), (372, 375), (372, 384), (374, 377), (375, 378), (377, 380), (378, 381), (379, 380), (379, 381), (380, 392), (381, 393), (382, 383), (382, 384), (383, 386), (384, 387), (386, 389), (387, 390), (389, 392), (390, 393), (391, 392), (391, 393), (394, 395), (394, 396), (395, 398), (395, 407), (396, 399), (396, 408), (398, 401), (399, 402), (401, 404), (402, 405), (403, 404), (403, 405), (404, 416), (405, 417), (406, 407), (406, 408), (407, 410), (408, 411), (410, 413), (411, 414), (413, 416), (414, 417), (415, 416), (415, 417)])
me_stump_rotten.attributes.new('sharp_edge', 'BOOLEAN', 'EDGE').data.foreach_set('value', [ (min(e.vertices), max(e.vertices)) in _k for e in me_stump_rotten.edges])
_uv = me_stump_rotten.uv_layers.new(name='UVMap')
_uv.uv.foreach_set('vector', [0.6667, 0.0, 0.4444, 0.0, 0.5556, 0.0, 0.6667, 0.0, 0.3333, 0.0, 0.4444, 0.0, 0.7778, 0.0, 0.3333, 0.0, 0.6667, 0.0, 0.7778, 0.0, 0.2222, 0.0, 0.3333, 0.0, 0.8889, 0.0, 0.2222, 0.0, 0.7778, 0.0, 0.8889, 0.0, 0.1111, 0.0, 0.2222, 0.0, 1.0, 0.0, 0.1111, 0.0, 0.8889, 0.0, 1.0, 0.0, 0.0, 0.0, 0.1111, 0.0, 1.0, 0.0, 0.1111, 0.0, 0.0, 0.0, 0.8889, 0.0, 0.1111, 0.0, 1.0, 0.0, 0.8889, 0.0, 0.2222, 0.0, 0.1111, 0.0, 0.7778, 0.0, 0.2222, 0.0, 0.8889, 0.0, 0.7778, 0.0, 0.3333, 0.0, 0.2222, 0.0, 0.6667, 0.0, 0.3333, 0.0, 0.7778, 0.0, 0.6667, 0.0, 0.4444, 0.0, 0.3333, 0.0, 0.5556, 0.0, 0.4444, 0.0, 0.6667, 0.0, 0.0, 1.0, 0.1667, 1.0, 0.1667, 0.9, 0.0, 0.9, 0.0, 0.1, 0.1667, 0.1, 0.1667, 0.0, 0.0, 0.0, 0.0, 0.2, 0.1667, 0.2, 0.1667, 0.1, 0.0, 0.1, 0.0, 0.3, 0.1667, 0.3, 0.1667, 0.2, 0.0, 0.2, 0.0, 0.4, 0.1667, 0.4, 0.1667, 0.3, 0.0, 0.3, 0.0, 0.5, 0.1667, 0.5, 0.1667, 0.4, 0.0, 0.4, 0.0, 0.6, 0.1667, 0.6, 0.1667, 0.5, 0.0, 0.5, 0.0, 0.7, 0.1667, 0.7, 0.1667, 0.6, 0.0, 0.6, 0.0, 0.8, 0.1667, 0.8, 0.1667, 0.7, 0.0, 0.7, 0.0, 0.9, 0.1667, 0.9, 0.1667, 0.8, 0.0, 0.8, 0.1667, 1.0, 0.3333, 1.0, 0.3333, 0.9, 0.1667, 0.9, 0.1667, 0.1, 0.3333, 0.1, 0.3333, 0.0, 0.1667, 0.0, 0.1667, 0.2, 0.3333, 0.2, 0.3333, 0.1, 0.1667, 0.1, 0.1667, 0.3, 0.3333, 0.3, 0.3333, 0.2, 0.1667, 0.2, 0.1667, 0.4, 0.3333, 0.4, 0.3333, 0.3, 0.1667, 0.3, 0.1667, 0.5, 0.3333, 0.5, 0.3333, 0.4, 0.1667, 0.4, 0.1667, 0.6, 0.3333, 0.6, 0.3333, 0.5, 0.1667, 0.5, 0.1667, 0.7, 0.3333, 0.7, 0.3333, 0.6, 0.1667, 0.6, 0.1667, 0.8, 0.3333, 0.8, 0.3333, 0.7, 0.1667, 0.7, 0.1667, 0.9, 0.3333, 0.9, 0.3333, 0.8, 0.1667, 0.8, 0.3333, 1.0, 0.5, 1.0, 0.5, 0.9, 0.3333, 0.9, 0.3333, 0.1, 0.5, 0.1, 0.5, 0.0, 0.3333, 0.0, 0.3333, 0.2, 0.5, 0.2, 0.5, 0.1, 0.3333, 0.1, 0.3333, 0.3, 0.5, 0.3, 0.5, 0.2, 0.3333, 0.2, 0.3333, 0.4, 0.5, 0.4, 0.5, 0.3, 0.3333, 0.3, 0.3333, 0.5, 0.5, 0.5, 0.5, 0.4, 0.3333, 0.4, 0.3333, 0.6, 0.5, 0.6, 0.5, 0.5, 0.3333, 0.5, 0.3333, 0.7, 0.5, 0.7, 0.5, 0.6, 0.3333, 0.6, 0.3333, 0.8, 0.5, 0.8, 0.5, 0.7, 0.3333, 0.7, 0.3333, 0.9, 0.5, 0.9, 0.5, 0.8, 0.3333, 0.8, 0.5, 1.0, 0.6667, 1.0, 0.6667, 0.9, 0.5, 0.9, 0.5, 0.1, 0.6667, 0.1, 0.6667, 0.0, 0.5, 0.0, 0.5, 0.2, 0.6667, 0.2, 0.6667, 0.1, 0.5, 0.1, 0.5, 0.3, 0.6667, 0.3, 0.6667, 0.2, 0.5, 0.2, 0.5, 0.4, 0.6667, 0.4, 0.6667, 0.3, 0.5, 0.3, 0.5, 0.5, 0.6667, 0.5, 0.6667, 0.4, 0.5, 0.4, 0.5, 0.6, 0.6667, 0.6, 0.6667, 0.5, 0.5, 0.5, 0.5, 0.7, 0.6667, 0.7, 0.6667, 0.6, 0.5, 0.6, 0.5, 0.8, 0.6667, 0.8, 0.6667, 0.7, 0.5, 0.7, 0.5, 0.9, 0.6667, 0.9, 0.6667, 0.8, 0.5, 0.8, 0.6667, 1.0, 0.8333, 1.0, 0.8333, 0.9, 0.6667, 0.9, 0.6667, 0.1, 0.8333, 0.1, 0.8333, 0.0, 0.6667, 0.0, 0.6667, 0.2, 0.8333, 0.2, 0.8333, 0.1, 0.6667, 0.1, 0.6667, 0.3, 0.8333, 0.3, 0.8333, 0.2, 0.6667, 0.2, 0.6667, 0.4, 0.8333, 0.4, 0.8333, 0.3, 0.6667, 0.3, 0.6667, 0.5, 0.8333, 0.5, 0.8333, 0.4, 0.6667, 0.4, 0.6667, 0.6, 0.8333, 0.6, 0.8333, 0.5, 0.6667, 0.5, 0.6667, 0.7, 0.8333, 0.7, 0.8333, 0.6, 0.6667, 0.6, 0.6667, 0.8, 0.8333, 0.8, 0.8333, 0.7, 0.6667, 0.7, 0.6667, 0.9, 0.8333, 0.9, 0.8333, 0.8, 0.6667, 0.8, 0.8333, 1.0, 1.0, 1.0, 1.0, 0.9, 0.8333, 0.9, 0.8333, 0.1, 1.0, 0.1, 1.0, 0.0, 0.8333, 0.0, 0.8333, 0.2, 1.0, 0.2, 1.0, 0.1, 0.8333, 0.1, 0.8333, 0.3, 1.0, 0.3, 1.0, 0.2, 0.8333, 0.2, 0.8333, 0.4, 1.0, 0.4, 1.0, 0.3, 0.8333, 0.3, 0.8333, 0.5, 1.0, 0.5, 1.0, 0.4, 0.8333, 0.4, 0.8333, 0.6, 1.0, 0.6, 1.0, 0.5, 0.8333, 0.5, 0.8333, 0.7, 1.0, 0.7, 1.0, 0.6, 0.8333, 0.6, 0.8333, 0.8, 1.0, 0.8, 1.0, 0.7, 0.8333, 0.7, 0.8333, 0.9, 1.0, 0.9, 1.0, 0.8, 0.8333, 0.8, 1.0, 0.0, 0.6, 0.0, 0.8, 0.0, 1.0, 0.0, 0.4, 0.0, 0.6, 0.0, 0.0, 0.0, 0.4, 0.0, 1.0, 0.0, 0.0, 0.0, 0.2, 0.0, 0.4, 0.0, 0.4, 0.0, 0.8, 0.0, 0.6, 0.0, 0.4, 0.0, 1.0, 0.0, 0.8, 0.0, 0.2, 0.0, 1.0, 0.0, 0.4, 0.0, 0.2, 0.0, 0.0, 0.0, 1.0, 0.0, 0.0, 1.0, 0.5, 1.0, 0.5, 0.8333, 0.0, 0.8333, 0.0, 0.1667, 0.5, 0.1667, 0.5, 0.0, 0.0, 0.0, 0.0, 0.3333, 0.5, 0.3333, 0.5, 0.1667, 0.0, 0.1667, 0.0, 0.5, 0.5, 0.5, 0.5, 0.3333, 0.0, 0.3333, 0.0, 0.6667, 0.5, 0.6667, 0.5, 0.5, 0.0, 0.5, 0.0, 0.8333, 0.5, 0.8333, 0.5, 0.6667, 0.0, 0.6667, 0.5, 1.0, 1.0, 1.0, 1.0, 0.8333, 0.5, 0.8333, 0.5, 0.1667, 1.0, 0.1667, 1.0, 0.0, 0.5, 0.0, 0.5, 0.3333, 1.0, 0.3333, 1.0, 0.1667, 0.5, 0.1667, 0.5, 0.5, 1.0, 0.5, 1.0, 0.3333, 0.5, 0.3333, 0.5, 0.6667, 1.0, 0.6667, 1.0, 0.5, 0.5, 0.5, 0.5, 0.8333, 1.0, 0.8333, 1.0, 0.6667, 0.5, 0.6667, 1.0, 0.0, 0.6, 0.0, 0.8, 0.0, 1.0, 0.0, 0.4, 0.0, 0.6, 0.0, 0.0, 0.0, 0.4, 0.0, 1.0, 0.0, 0.0, 0.0, 0.2, 0.0, 0.4, 0.0, 0.6, 0.0, 1.0, 0.0, 0.8, 0.0, 0.4, 0.0, 1.0, 0.0, 0.6, 0.0, 0.4, 0.0, 0.0, 0.0, 1.0, 0.0, 0.2, 0.0, 0.0, 0.0, 0.4, 0.0, 0.0, 1.0, 0.5, 1.0, 0.5, 0.8333, 0.0, 0.8333, 0.0, 0.1667, 0.5, 0.1667, 0.5, 0.0, 0.0, 0.0, 0.0, 0.3333, 0.5, 0.3333, 0.5, 0.1667, 0.0, 0.1667, 0.0, 0.5, 0.5, 0.5, 0.5, 0.3333, 0.0, 0.3333, 0.0, 0.6667, 0.5, 0.6667, 0.5, 0.5, 0.0, 0.5, 0.0, 0.8333, 0.5, 0.8333, 0.5, 0.6667, 0.0, 0.6667, 0.5, 1.0, 1.0, 1.0, 1.0, 0.8333, 0.5, 0.8333, 0.5, 0.1667, 1.0, 0.1667, 1.0, 0.0, 0.5, 0.0, 0.5, 0.3333, 1.0, 0.3333, 1.0, 0.1667, 0.5, 0.1667, 0.5, 0.5, 1.0, 0.5, 1.0, 0.3333, 0.5, 0.3333, 0.5, 0.6667, 1.0, 0.6667, 1.0, 0.5, 0.5, 0.5, 0.5, 0.8333, 1.0, 0.8333, 1.0, 0.6667, 0.5, 0.6667, 0.8, 0.0, 0.4, 0.0, 0.6, 0.0, 1.0, 0.0, 0.4, 0.0, 0.8, 0.0, 1.0, 0.0, 0.2, 0.0, 0.4, 0.0, 0.0, 0.0, 0.2, 0.0, 1.0, 0.0, 0.4, 0.0, 0.8, 0.0, 0.6, 0.0, 0.4, 0.0, 1.0, 0.0, 0.8, 0.0, 0.2, 0.0, 1.0, 0.0, 0.4, 0.0, 0.2, 0.0, 0.0, 0.0, 1.0, 0.0, 0.0, 1.0, 0.5, 1.0, 0.5, 0.8333, 0.0, 0.8333, 0.0, 0.1667, 0.5, 0.1667, 0.5, 0.0, 0.0, 0.0, 0.0, 0.3333, 0.5, 0.3333, 0.5, 0.1667, 0.0, 0.1667, 0.0, 0.5, 0.5, 0.5, 0.5, 0.3333, 0.0, 0.3333, 0.0, 0.6667, 0.5, 0.6667, 0.5, 0.5, 0.0, 0.5, 0.0, 0.8333, 0.5, 0.8333, 0.5, 0.6667, 0.0, 0.6667, 0.5, 1.0, 1.0, 1.0, 1.0, 0.8333, 0.5, 0.8333, 0.5, 0.1667, 1.0, 0.1667, 1.0, 0.0, 0.5, 0.0, 0.5, 0.3333, 1.0, 0.3333, 1.0, 0.1667, 0.5, 0.1667, 0.5, 0.5, 1.0, 0.5, 1.0, 0.3333, 0.5, 0.3333, 0.5, 0.6667, 1.0, 0.6667, 1.0, 0.5, 0.5, 0.5, 0.5, 0.8333, 1.0, 0.8333, 1.0, 0.6667, 0.5, 0.6667, 1.0, 0.0, 0.6, 0.0, 0.8, 0.0, 1.0, 0.0, 0.4, 0.0, 0.6, 0.0, 0.0, 0.0, 0.4, 0.0, 1.0, 0.0, 0.0, 0.0, 0.2, 0.0, 0.4, 0.0, 0.6, 0.0, 1.0, 0.0, 0.8, 0.0, 0.4, 0.0, 1.0, 0.0, 0.6, 0.0, 0.4, 0.0, 0.0, 0.0, 1.0, 0.0, 0.2, 0.0, 0.0, 0.0, 0.4, 0.0, 0.0, 1.0, 0.5, 1.0, 0.5, 0.8333, 0.0, 0.8333, 0.0, 0.1667, 0.5, 0.1667, 0.5, 0.0, 0.0, 0.0, 0.0, 0.3333, 0.5, 0.3333, 0.5, 0.1667, 0.0, 0.1667, 0.0, 0.5, 0.5, 0.5, 0.5, 0.3333, 0.0, 0.3333, 0.0, 0.6667, 0.5, 0.6667, 0.5, 0.5, 0.0, 0.5, 0.0, 0.8333, 0.5, 0.8333, 0.5, 0.6667, 0.0, 0.6667, 0.5, 1.0, 1.0, 1.0, 1.0, 0.8333, 0.5, 0.8333, 0.5, 0.1667, 1.0, 0.1667, 1.0, 0.0, 0.5, 0.0, 0.5, 0.3333, 1.0, 0.3333, 1.0, 0.1667, 0.5, 0.1667, 0.5, 0.5, 1.0, 0.5, 1.0, 0.3333, 0.5, 0.3333, 0.5, 0.6667, 1.0, 0.6667, 1.0, 0.5, 0.5, 0.5, 0.5, 0.8333, 1.0, 0.8333, 1.0, 0.6667, 0.5, 0.6667, 1.0, 0.0, 0.6, 0.0, 0.8, 0.0, 1.0, 0.0, 0.4, 0.0, 0.6, 0.0, 0.0, 0.0, 0.4, 0.0, 1.0, 0.0, 0.0, 0.0, 0.2, 0.0, 0.4, 0.0, 0.4, 0.0, 0.8, 0.0, 0.6, 0.0, 0.4, 0.0, 1.0, 0.0, 0.8, 0.0, 0.2, 0.0, 1.0, 0.0, 0.4, 0.0, 0.2, 0.0, 0.0, 0.0, 1.0, 0.0, 0.0, 1.0, 0.5, 1.0, 0.5, 0.8333, 0.0, 0.8333, 0.0, 0.1667, 0.5, 0.1667, 0.5, 0.0, 0.0, 0.0, 0.0, 0.3333, 0.5, 0.3333, 0.5, 0.1667, 0.0, 0.1667, 0.0, 0.5, 0.5, 0.5, 0.5, 0.3333, 0.0, 0.3333, 0.0, 0.6667, 0.5, 0.6667, 0.5, 0.5, 0.0, 0.5, 0.0, 0.8333, 0.5, 0.8333, 0.5, 0.6667, 0.0, 0.6667, 0.5, 1.0, 1.0, 1.0, 1.0, 0.8333, 0.5, 0.8333, 0.5, 0.1667, 1.0, 0.1667, 1.0, 0.0, 0.5, 0.0, 0.5, 0.3333, 1.0, 0.3333, 1.0, 0.1667, 0.5, 0.1667, 0.5, 0.5, 1.0, 0.5, 1.0, 0.3333, 0.5, 0.3333, 0.5, 0.6667, 1.0, 0.6667, 1.0, 0.5, 0.5, 0.5, 0.5, 0.8333, 1.0, 0.8333, 1.0, 0.6667, 0.5, 0.6667, 1.0, 0.0, 0.6, 0.0, 0.8, 0.0, 1.0, 0.0, 0.4, 0.0, 0.6, 0.0, 0.0, 0.0, 0.4, 0.0, 1.0, 0.0, 0.0, 0.0, 0.2, 0.0, 0.4, 0.0, 0.4, 0.0, 0.8, 0.0, 0.6, 0.0, 0.4, 0.0, 1.0, 0.0, 0.8, 0.0, 0.2, 0.0, 1.0, 0.0, 0.4, 0.0, 0.2, 0.0, 0.0, 0.0, 1.0, 0.0, 0.0, 1.0, 0.5, 1.0, 0.5, 0.8333, 0.0, 0.8333, 0.0, 0.1667, 0.5, 0.1667, 0.5, 0.0, 0.0, 0.0, 0.0, 0.3333, 0.5, 0.3333, 0.5, 0.1667, 0.0, 0.1667, 0.0, 0.5, 0.5, 0.5, 0.5, 0.3333, 0.0, 0.3333, 0.0, 0.6667, 0.5, 0.6667, 0.5, 0.5, 0.0, 0.5, 0.0, 0.8333, 0.5, 0.8333, 0.5, 0.6667, 0.0, 0.6667, 0.5, 1.0, 1.0, 1.0, 1.0, 0.8333, 0.5, 0.8333, 0.5, 0.1667, 1.0, 0.1667, 1.0, 0.0, 0.5, 0.0, 0.5, 0.3333, 1.0, 0.3333, 1.0, 0.1667, 0.5, 0.1667, 0.5, 0.5, 1.0, 0.5, 1.0, 0.3333, 0.5, 0.3333, 0.5, 0.6667, 1.0, 0.6667, 1.0, 0.5, 0.5, 0.5, 0.5, 0.8333, 1.0, 0.8333, 1.0, 0.6667, 0.5, 0.6667, 1.0, 0.0, 0.6, 0.0, 0.8, 0.0, 1.0, 0.0, 0.4, 0.0, 0.6, 0.0, 1.0, 0.0, 0.2, 0.0, 0.4, 0.0, 0.0, 0.0, 0.2, 0.0, 1.0, 0.0, 0.6, 0.0, 1.0, 0.0, 0.8, 0.0, 0.4, 0.0, 1.0, 0.0, 0.6, 0.0, 0.2, 0.0, 1.0, 0.0, 0.4, 0.0, 0.2, 0.0, 0.0, 0.0, 1.0, 0.0, 0.0, 1.0, 0.5, 1.0, 0.5, 0.8333, 0.0, 0.8333, 0.0, 0.1667, 0.5, 0.1667, 0.5, 0.0, 0.0, 0.0, 0.0, 0.3333, 0.5, 0.3333, 0.5, 0.1667, 0.0, 0.1667, 0.0, 0.5, 0.5, 0.5, 0.5, 0.3333, 0.0, 0.3333, 0.0, 0.6667, 0.5, 0.6667, 0.5, 0.5, 0.0, 0.5, 0.0, 0.8333, 0.5, 0.8333, 0.5, 0.6667, 0.0, 0.6667, 0.5, 1.0, 1.0, 1.0, 1.0, 0.8333, 0.5, 0.8333, 0.5, 0.1667, 1.0, 0.1667, 1.0, 0.0, 0.5, 0.0, 0.5, 0.3333, 1.0, 0.3333, 1.0, 0.1667, 0.5, 0.1667, 0.5, 0.5, 1.0, 0.5, 1.0, 0.3333, 0.5, 0.3333, 0.5, 0.6667, 1.0, 0.6667, 1.0, 0.5, 0.5, 0.5, 0.5, 0.8333, 1.0, 0.8333, 1.0, 0.6667, 0.5, 0.6667, 0.0, 0.0, 0.0, 0.0, 0.0, 0.0, 0.0, 0.0, 0.0, 0.0, 0.0, 0.0, 0.0, 0.0, 0.0, 0.0, 0.0, 0.0, 0.0, 0.0, 0.0, 0.0, 0.0, 0.0, 0.0, 0.0, 0.0, 0.0, 0.0, 0.0, 0.0, 0.0, 0.0, 0.0, 0.0, 0.0, 0.0, 0.0, 0.0, 0.0, 0.0, 0.0, 0.0, 0.0, 0.0, 0.0, 0.0, 0.0, 0.0, 0.0, 0.0, 0.0, 0.0, 0.0, 0.0, 0.0, 0.0, 0.0, 0.0, 0.0, 0.0, 0.0, 0.0, 0.0, 0.0, 0.0, 0.0, 0.0, 0.0, 0.0, 0.0, 0.0, 0.0, 0.0, 0.0, 0.0, 0.0, 0.0, 0.0, 0.0, 0.0, 0.0, 0.0, 0.0, 0.0, 0.0, 0.0, 0.0, 0.0, 0.0, 0.0, 0.0, 0.0, 0.0, 0.0, 0.0, 0.0, 0.0, 0.0, 0.0, 0.0, 0.0, 0.0, 0.0, 0.0, 0.0, 0.0, 0.0, 0.0, 0.0, 0.0, 0.0, 0.0, 0.0, 0.0, 0.0, 0.0, 0.0, 0.0, 0.0, 0.0, 0.0, 0.0, 0.0, 0.0, 0.0, 0.0, 0.0, 0.0, 0.0, 0.0, 0.0, 0.0, 0.0, 0.0, 0.0, 0.0, 0.0, 0.0, 0.0, 0.0, 0.0, 0.0, 0.0, 0.0, 0.0, 0.0, 0.0, 0.0, 0.0, 0.0, 0.0, 0.0, 0.0, 0.0, 0.0, 0.0, 0.0, 0.0, 0.0, 0.0, 0.0, 0.0, 0.0, 0.0, 0.0, 0.0, 0.0, 0.0, 0.0, 0.0, 0.0, 0.0, 0.0, 0.0, 0.0, 0.0, 0.0, 0.0, 0.0, 0.0, 0.0, 0.0, 0.0, 0.0, 0.0, 0.0, 0.0, 0.0, 0.0, 0.0, 0.0, 0.0, 0.0, 0.0, 0.0, 0.0, 0.0, 0.0, 0.0, 0.0, 0.0, 0.0, 0.0, 0.0, 0.0, 0.0, 0.0, 0.0, 0.0, 0.0, 0.0, 0.0, 0.0, 0.0, 0.0, 0.0, 0.0, 0.0, 0.0, 0.0, 0.0, 0.0, 0.0, 0.0, 0.0, 0.0, 0.0, 0.0, 0.0, 0.0, 0.0, 0.0, 0.0, 0.0, 0.0, 0.0, 0.0, 0.0, 0.0, 0.0, 0.0, 0.0, 0.0, 0.0, 0.0, 0.0, 0.0, 0.0, 0.0, 0.0, 0.0, 0.0, 0.0, 0.0, 0.0, 0.0, 0.0, 0.0, 0.0, 0.0, 0.0, 0.0, 0.0, 0.0, 0.0, 0.0, 0.0, 0.0, 0.0, 0.0, 0.0, 0.0, 0.0, 0.0, 0.0, 0.0, 0.0, 0.0, 0.0, 0.0, 0.0, 0.0, 0.0, 0.0, 0.0, 0.0, 0.0, 0.0, 0.0, 0.0, 0.0, 0.0, 0.0, 0.0, 0.0, 0.0, 0.0, 0.0, 0.0, 0.0, 0.0, 0.0, 0.0, 0.0, 0.0, 0.0, 0.0, 0.0, 0.0, 0.0, 0.0, 0.0, 0.0, 0.0, 0.0, 0.0, 0.0, 0.0, 0.0, 0.0, 0.0, 0.0, 0.0, 0.0, 0.0, 0.0, 0.0, 0.0, 0.0, 0.0, 0.0, 0.0, 0.0, 0.0, 0.0, 0.0, 0.0, 0.0, 0.0, 0.0, 0.0, 0.0, 0.0, 0.0, 0.0, 0.0, 0.0, 0.0, 0.0, 0.0, 0.0, 0.0, 0.0, 0.0, 0.0, 0.0, 0.0, 0.0, 0.0, 0.0, 0.0, 0.0, 0.0, 0.0, 0.0, 0.0, 0.0, 0.0, 0.0, 0.0, 0.0, 0.0, 0.0, 0.0, 0.0, 0.0, 0.0, 0.0, 0.0, 0.0, 0.0, 0.0, 0.0, 0.0, 0.0, 0.0, 0.0, 0.0, 0.0, 0.0, 0.0, 0.0, 0.0, 0.0, 0.0, 0.0, 0.0, 0.0, 0.0, 0.0, 0.0, 0.0, 0.0, 0.0, 0.0, 0.0, 0.0, 0.0, 0.0, 0.0, 0.0, 0.0, 0.0, 0.0, 0.0, 0.0, 0.0, 0.0, 0.0, 0.0, 0.0, 0.0, 0.0, 0.0, 0.0, 0.0, 0.0, 0.0, 0.0, 0.0, 0.0, 0.0, 0.0, 0.0, 0.0, 0.0, 0.0, 0.0, 0.0, 0.0, 0.0, 0.0, 0.0, 0.0, 0.0, 0.0, 0.0, 0.0, 0.0, 0.0, 0.0, 0.0, 0.0, 0.0, 0.0, 0.0, 0.0, 0.0, 0.0, 0.0, 0.0, 0.0, 0.0, 0.0, 0.0, 0.0, 0.0, 0.0, 0.0, 0.0, 0.0, 0.0, 0.0, 0.0, 0.0, 0.0, 0.0, 0.0, 0.0, 0.0, 0.0, 0.0, 0.0, 0.0, 0.0, 0.0, 0.0, 0.0, 0.0, 0.0, 0.0, 0.0, 0.0, 0.0, 0.0, 0.0, 0.0, 0.0, 0.0, 0.0, 0.0, 0.0, 0.0, 0.0, 0.0, 0.0, 0.0, 0.0, 0.0, 0.0, 0.0, 0.0, 0.0, 0.0, 0.0, 0.0, 0.0, 0.0, 0.0, 0.0, 0.0, 0.0, 0.0, 0.0, 0.0, 0.0, 0.0, 0.0, 0.0, 0.0, 0.0, 0.0, 0.0, 0.0, 0.0, 0.0, 0.0, 0.0, 0.0, 0.0, 0.0, 0.0, 0.0, 0.0, 0.0, 0.0, 0.0, 0.0, 0.0, 0.0, 0.0, 0.0, 0.0, 0.0, 0.0, 0.0, 0.0, 0.0, 0.0, 0.0, 0.0, 0.0, 0.0, 0.0, 0.0, 0.0, 0.0, 0.0, 0.0, 0.0, 0.0, 0.0, 0.0, 0.0, 0.0, 0.0, 0.0, 0.0, 0.0, 0.0, 0.0, 0.0, 0.0, 0.0, 0.0, 0.0, 0.0, 0.0, 0.0, 0.0, 0.0, 0.0, 0.0, 0.0, 0.0, 0.0, 0.0, 0.0, 0.0, 0.0, 0.0, 0.0, 0.0, 0.0, 0.0, 0.0, 0.0, 0.0, 0.0, 0.0, 0.0, 0.0, 0.0, 0.0, 0.0, 0.0, 0.0, 0.0, 0.0, 0.0, 0.0, 0.0, 0.0, 0.0, 0.0, 0.0, 0.0, 0.0, 0.0, 0.0, 0.0, 0.0, 0.0, 0.0, 0.0, 0.0, 0.0, 0.0, 0.0, 0.0, 0.0, 0.0, 0.0, 0.0, 0.0, 0.0, 0.0, 0.0, 0.0, 0.0, 0.0, 0.0, 0.0, 0.0, 0.0, 0.0, 0.0, 0.0, 0.0, 0.0, 0.0, 0.0, 0.0, 0.0, 0.0, 0.0, 0.0, 0.0, 0.0, 0.0, 0.0, 0.0, 0.0, 0.0, 0.0, 0.0, 0.0, 0.0, 0.0, 0.0, 0.0, 0.0, 0.0, 0.0, 0.0, 0.0, 0.0, 0.0, 0.0, 0.0, 0.0, 0.0, 0.0, 0.0, 0.0, 0.0, 0.0, 0.0, 0.0, 0.0, 0.0, 0.0, 0.0, 0.0, 0.0, 0.0, 0.0, 0.0, 0.0, 0.0, 0.0, 0.0, 0.0, 0.0, 0.0, 0.0, 0.0, 0.0, 0.0, 0.0, 0.0, 0.0, 0.0, 0.0, 0.0, 0.0, 0.0, 0.0, 0.0, 0.0, 0.0, 0.0, 0.0, 0.0, 0.0, 0.0, 0.0, 0.0, 0.0, 0.0, 0.0, 0.0, 0.0, 0.0, 0.0, 0.0, 0.0, 0.0, 0.0, 0.0, 0.0, 0.0, 0.0, 0.0, 0.0, 0.0, 0.0, 0.0, 0.0, 0.0, 0.0, 0.0, 0.0, 0.0, 0.0, 0.0, 0.0, 0.0, 0.0, 0.0, 0.0, 0.0, 0.0, 0.0, 0.0, 0.0, 0.0, 0.0, 0.0, 0.0, 0.0, 0.0, 0.0, 0.0, 0.0, 0.0, 0.0, 0.0, 0.0, 0.0, 0.0, 0.0, 0.0, 0.0, 0.0, 0.0, 0.0, 0.0, 0.0, 0.0, 0.0, 0.0, 0.0, 0.0, 0.0, 0.0, 0.0, 0.0, 0.0, 0.0, 0.0, 0.0, 0.0, 0.0, 0.0, 0.0, 0.0, 0.0, 0.0, 0.0, 0.0, 0.0, 0.0, 0.0, 0.0, 0.0, 0.0, 0.0, 0.0, 0.0, 0.0, 0.0, 0.0, 0.0, 0.0, 0.0, 0.0, 0.0, 0.0, 0.0, 0.0, 0.0, 0.0, 0.0, 0.0, 0.0, 0.0, 0.0, 0.0, 0.0, 0.0, 0.0, 0.0, 0.0, 0.0, 0.0, 0.0, 0.0, 0.0, 0.0, 0.0, 0.0, 0.0, 0.0, 0.0, 0.0, 0.0, 0.0, 0.0, 0.0, 0.0, 0.0, 0.0, 0.0, 0.0, 0.0, 0.0, 0.0, 0.0, 0.0, 0.0, 0.0, 0.0, 0.0, 0.0, 0.0, 0.0, 0.0, 0.0, 0.0, 0.0, 0.0, 0.0, 0.0, 0.0, 0.0, 0.0, 0.0, 0.0, 0.0, 0.0, 0.0, 0.0, 0.0, 0.0, 0.0, 0.0, 0.0, 0.0, 0.0, 0.0, 0.0, 0.0, 0.0, 0.0, 0.0, 0.0, 0.0, 0.0, 0.0, 0.0, 0.0, 0.0, 0.0, 0.0, 0.0, 0.0, 0.0, 0.0, 0.0, 0.0, 0.0, 0.0, 0.0, 0.0, 0.0, 0.0, 0.0, 0.0, 0.0, 0.0, 0.0, 0.0, 0.0, 0.0, 0.0, 0.0, 0.0, 0.0, 0.0, 0.0, 0.0, 0.0, 0.0, 0.0, 0.0, 0.0, 0.0, 0.0, 0.0, 0.0, 0.0, 0.0, 0.0, 0.0, 0.0, 0.0, 0.0, 0.0, 0.0, 0.0, 0.0, 0.0, 0.0, 0.0, 0.0, 0.0, 0.0, 0.0, 0.0, 0.0, 0.0, 0.0, 0.0, 0.0, 0.0, 0.0, 0.0, 0.0, 0.0, 0.0, 0.0, 0.0, 0.0, 0.0, 0.0, 0.0, 0.0, 0.0, 0.0, 0.0, 0.0, 0.0, 0.0, 0.0, 0.0, 0.0, 0.0, 0.0, 0.0, 0.0, 0.0, 0.0, 0.0, 0.0, 0.0, 0.0, 0.0, 0.0, 0.0, 0.0, 0.0, 0.0, 0.0, 0.0, 0.0, 0.0, 0.0, 0.0, 0.0, 0.0, 0.0, 0.0, 0.0, 0.0, 0.0, 0.0, 0.0, 0.0, 0.0, 0.0, 0.0, 0.0, 0.0, 0.0, 0.0, 0.0, 0.0, 0.0, 0.0, 0.0, 0.0, 0.0, 0.0, 0.0, 0.0, 0.0, 0.0, 0.0, 0.0, 0.0, 0.0, 0.0, 0.0, 0.0, 0.0, 0.0, 0.0, 0.0, 0.0, 0.0, 0.0, 0.0, 0.0, 0.0, 0.0, 0.0, 0.0, 0.0, 0.0, 0.0, 0.0, 0.0, 0.0, 0.0, 0.0, 0.0, 0.0, 0.0, 0.0, 0.0, 0.0, 0.0, 0.0, 0.0, 0.0, 0.0, 0.0, 0.0, 0.0, 0.0, 0.0, 0.0, 0.0, 0.0, 0.0, 0.0, 0.0, 0.0, 0.0, 0.0, 0.0, 0.0, 0.0, 0.0, 0.0, 0.0, 0.0, 0.0, 0.0, 0.0, 0.0, 0.0, 0.0, 0.0, 0.0, 0.0, 0.0, 0.0, 0.0, 0.0, 0.0, 0.0, 0.0, 0.0, 0.0, 0.0, 0.0, 0.0, 0.0, 0.0, 0.0, 0.0, 0.0, 0.0, 0.0, 0.0, 0.0, 0.0, 0.0, 0.0, 0.0, 0.0, 0.0, 0.0, 0.0, 0.0, 0.0, 0.0, 0.0, 0.0, 0.0, 0.0, 0.0, 0.0, 0.0, 0.0, 0.0, 0.0, 0.0, 0.0, 0.0, 0.0, 0.0, 0.0, 0.0, 0.0, 0.0, 0.0, 0.0, 0.0, 0.0, 0.0, 0.0, 0.0, 0.0, 0.0, 0.0, 0.0, 0.0, 0.0, 0.0, 0.0, 0.0, 0.0, 0.0, 0.0, 0.0, 0.0, 0.0, 0.0, 0.0, 0.0, 0.0, 0.0, 0.0, 0.0, 0.0, 0.0, 0.0, 0.0, 0.0, 0.0, 0.0, 0.0, 0.0, 0.0, 0.0, 0.0, 0.0, 0.0, 0.0, 0.0, 0.0, 0.0, 0.0, 0.0, 0.0, 0.0, 0.0, 0.0, 0.0, 0.0, 0.0, 0.0, 0.0, 0.0, 0.0, 0.0, 0.0, 0.0, 0.0, 0.0, 0.0, 0.0, 0.0, 0.0, 0.0, 0.0, 0.0, 0.0, 0.0, 0.0, 0.0, 0.0, 0.0, 0.0, 0.0, 0.0, 0.0, 0.0, 0.0, 0.0, 0.0, 0.0, 0.0, 0.0, 0.0, 0.0, 0.0, 0.0, 0.0, 0.0, 0.0, 0.0, 0.0, 0.0, 0.0, 0.0, 0.0, 0.0, 0.0, 0.0, 0.0, 0.0, 0.0, 0.0, 0.0, 0.0, 0.0, 0.0, 0.0, 0.0, 0.0, 0.0, 0.0, 0.0, 0.0, 0.0, 0.0, 0.0, 0.0, 0.0, 0.0, 0.0, 0.0, 0.0, 0.0, 0.0, 0.0, 0.0, 0.0, 0.0, 0.0, 0.0, 0.0, 0.0, 0.0, 0.0, 0.0, 0.0, 0.0, 0.0, 0.0, 0.0, 0.0, 0.0, 0.0, 0.0, 0.0, 0.0, 0.0, 0.0, 0.0, 0.0, 0.0, 0.0, 0.0, 0.0, 0.0, 0.0, 0.0, 0.0, 0.0, 0.0, 0.0, 0.0, 0.0, 0.0, 0.0, 0.0, 0.0, 0.0, 0.0, 0.0, 0.0, 0.0, 0.0, 0.0, 0.0, 0.0, 0.0, 0.0, 0.0, 0.0, 0.0, 0.0, 0.0, 0.0, 0.0, 0.0, 0.0, 0.0, 0.0, 0.0, 0.0, 0.0, 0.0, 0.0, 0.0, 0.0, 0.0, 0.0, 0.0, 0.0, 0.0, 0.0, 0.0, 0.0, 0.0, 0.0, 0.0, 0.0, 0.0, 0.0, 0.0, 0.0, 0.0, 0.0, 0.0, 0.0, 0.0, 0.0, 0.0, 0.0, 0.0, 0.0, 0.0, 0.0, 0.0, 0.0, 0.0, 0.0, 0.0, 0.0, 0.0, 0.0, 0.0, 0.0, 0.0, 0.0, 0.0, 0.0, 0.0, 0.0, 0.0, 0.0, 0.0, 0.0, 0.0, 0.0, 0.0, 0.0, 0.0, 0.0, 0.0, 0.0, 0.0, 0.0, 0.0, 0.0, 0.0, 0.0, 0.0, 0.0, 0.0, 0.0, 0.0, 0.0, 0.0, 0.0, 0.0, 0.0, 0.0, 0.0, 0.0, 0.0, 0.0, 0.0, 0.0, 0.0, 0.0, 0.0, 0.0, 0.0, 0.0, 0.0, 0.0, 0.0, 0.0, 0.0, 0.0, 0.0, 0.0, 0.0, 0.0, 0.0, 0.0, 0.0, 0.0, 0.0, 0.0, 0.0, 0.0, 0.0, 0.0, 0.0, 0.0, 0.0, 0.0, 0.0, 0.0, 0.0, 0.0, 0.0, 0.0, 0.0, 0.0, 0.0, 0.0, 0.0, 0.0, 0.0, 0.0, 0.0, 0.0, 0.0, 0.0, 0.0, 0.0, 0.0, 0.0, 0.0, 0.0, 0.0, 0.0, 0.0, 0.0, 0.0, 0.0, 0.0, 0.0, 0.0, 0.0, 0.0, 0.0, 0.0, 0.0, 0.0, 0.0, 0.0, 0.0, 0.0, 0.0, 0.0, 0.0, 0.0, 0.0, 0.0, 0.0, 0.0, 0.0, 0.0, 0.0, 0.0, 0.0, 0.0, 0.0, 0.0, 0.0, 0.0, 0.0, 0.0, 0.0, 0.0, 0.0, 0.0, 0.0, 0.0, 0.0, 0.0, 0.0, 0.0, 0.0, 0.0, 0.0, 0.0, 0.0, 0.0, 0.0, 0.0, 0.0, 0.0, 0.0, 0.0, 0.0, 0.0, 0.0, 0.0, 0.0, 0.0, 0.0, 0.0, 0.0, 0.0, 0.0, 0.0, 0.0, 0.0, 0.0, 0.0, 0.0, 0.0, 0.0, 0.0, 0.0, 0.0, 0.0, 0.0, 0.0, 0.0, 0.0, 0.0, 0.0, 0.0, 0.0, 0.0, 0.0, 0.0, 0.0, 0.0, 0.0, 0.0, 0.0, 0.0, 0.0, 0.0, 0.0, 0.0, 0.0, 0.0, 0.0, 0.0, 0.0, 0.0, 0.0, 0.0, 0.0, 0.0, 0.0, 0.0, 0.0, 0.0, 0.0, 0.0, 0.0, 0.0, 0.0, 0.0, 0.0, 0.0, 0.0, 0.0, 0.0, 0.0, 0.0, 0.0, 0.0, 0.0, 0.0, 0.0, 0.0, 0.0, 0.0, 0.0, 0.0, 0.0, 0.0, 0.0, 0.0, 0.0, 0.0, 0.0, 0.0, 0.0, 0.0, 0.0, 0.0, 0.0, 0.0, 0.0, 0.0, 0.0, 0.0, 0.0, 0.0, 0.0, 0.0, 0.0, 0.0, 0.0, 0.0, 0.0, 0.0, 0.0, 0.0, 0.0, 0.0, 0.0, 0.0, 0.0, 0.0, 0.0, 0.0, 0.0, 0.0, 0.0, 0.0, 0.0, 0.0, 0.0, 0.0, 0.0, 0.0, 0.0, 0.0, 0.0, 0.0, 0.0, 0.0, 0.0, 0.0, 0.0, 0.0, 0.0, 0.0, 0.0, 0.0, 0.0, 0.0, 0.0, 0.0, 0.0, 0.0, 0.0, 0.0, 0.0, 0.0, 0.0, 0.0, 0.0, 0.0, 0.0, 0.0, 0.0, 0.0, 0.0, 0.0, 0.0, 0.0, 0.0, 0.0, 0.0, 0.0, 0.0, 0.0, 0.0, 0.0, 0.0, 0.0, 0.0, 0.0, 0.0, 0.0, 0.0, 0.0, 0.0, 0.0, 0.0, 0.0, 0.0, 0.0, 0.0, 0.0, 0.0, 0.0, 0.0, 0.0, 0.0, 0.0, 0.0, 0.0, 0.0, 0.0, 0.0, 0.0, 0.0, 0.0, 0.0, 0.0, 0.0, 0.0, 0.0, 0.0, 0.0, 0.0, 0.0, 0.0, 0.0, 0.0, 0.0, 0.0, 0.0, 0.0, 0.0, 0.0, 0.0, 0.0, 0.0, 0.0, 0.0, 0.0, 0.0, 0.0, 0.0, 0.0, 0.0, 0.0, 0.0, 0.0, 0.0, 0.0, 0.0, 0.0, 0.0, 0.0, 0.0, 0.0, 0.0, 0.0, 0.0, 0.0, 0.0, 0.0, 0.0, 0.0, 0.0, 0.0, 0.0, 0.0, 0.0, 0.0, 0.0, 0.0, 0.0, 0.0, 0.0, 0.0, 0.0, 0.0, 0.0, 0.0, 0.0, 0.0, 0.0, 0.0, 0.0, 0.0, 0.0, 0.0, 0.0, 0.0, 0.0, 0.0, 0.0, 0.0, 0.0, 0.0, 0.0, 0.0, 0.0, 0.0, 0.0, 0.0, 0.0, 0.0, 0.0, 0.0, 0.0, 0.0, 0.0, 0.0, 0.0, 0.0, 0.0, 0.0, 0.0, 0.0, 0.0, 0.0, 0.0, 0.0, 0.0, 0.0, 0.0, 0.0, 0.0, 0.0, 0.0, 0.0, 0.0, 0.0, 0.0, 0.0, 0.0, 0.0, 0.0, 0.0, 0.0, 0.0, 0.0, 0.0, 0.0, 0.0, 0.0, 0.0, 0.0, 0.0, 0.0, 0.0, 0.0, 0.0, 0.0, 0.0, 0.0, 0.0, 0.0, 0.0, 0.0, 0.0, 0.0, 0.0, 0.0, 0.0, 0.0, 0.0, 0.0, 0.0, 0.0, 0.0, 0.0, 0.0, 0.0, 0.0, 0.0, 0.0, 0.0, 0.0, 0.0, 0.0, 0.0, 0.0, 0.0, 0.0, 0.0, 0.0, 0.0, 0.0, 0.0, 0.0, 0.0, 0.0, 0.0, 0.0, 0.0, 0.0, 0.0, 0.0, 0.0])
me_stump_rotten.materials.append(mat_wi_log_rot_wood)
me_stump_rotten.materials.append(mat_ev_moss_grass)
me_stump_rotten.materials.append(mat_ev_leaf_d_leafygrass)
me_stump_rotten.materials.append(mat_ev_fern_grass)
me_stump_rotten.materials.append(mat_ev_leaf_c_leafygrass)
me_stump_rotten.materials.append(mat_ev_leaf_a_leafygrass)
me_stump_rotten.update()

# ---- objects
ob_stump_rotten = bpy.data.objects.new('stump_rotten', me_stump_rotten)

# ---- transforms, parenting, visibility, modifiers, constraints
ob_stump_rotten.location = (0.0, 0.0, 0.0)

# ---- collection membership
scene.collection.objects.link(ob_stump_rotten)

# ---- scene / render settings (as saved in the file)
scene.frame_start = 1; scene.frame_end = 250; scene.frame_set(1)
scene.render.engine = 'BLENDER_EEVEE_NEXT'
scene.render.resolution_x = 420
scene.render.resolution_y = 420
scene.render.bake_bias = 0.0
scene.render.bake_samples = 0
scene.render.compositor_device = 'GPU'
scene.eevee.taa_render_samples = 48
scene.eevee.use_volume_custom_range = False
scene.eevee.fast_gi_thickness_near = 0.1
scene.eevee.fast_gi_thickness_far = 0.0
scene.eevee.ray_tracing_options.screen_trace_thickness = 0.1
scene.view_settings.view_transform = 'Standard'
bpy.context.view_layer.update()

# ---- added for rendering (the .blend has no active camera): camera
cam_auto = bpy.data.cameras.new('AutoCamera')
cam_auto.lens = 50.0
cam_auto.sensor_width = 36.0
cam_auto.clip_end = 1000.0
ob_auto_camera = bpy.data.objects.new('AutoCamera', cam_auto)
scene.collection.objects.link(ob_auto_camera)
ob_auto_camera.location = (7.69094, -9.22913, 8.05701)
ob_auto_camera.rotation_euler = (1.09748, -7.21219e-08, 0.694738)
scene.camera = ob_auto_camera
bpy.context.view_layer.update()
